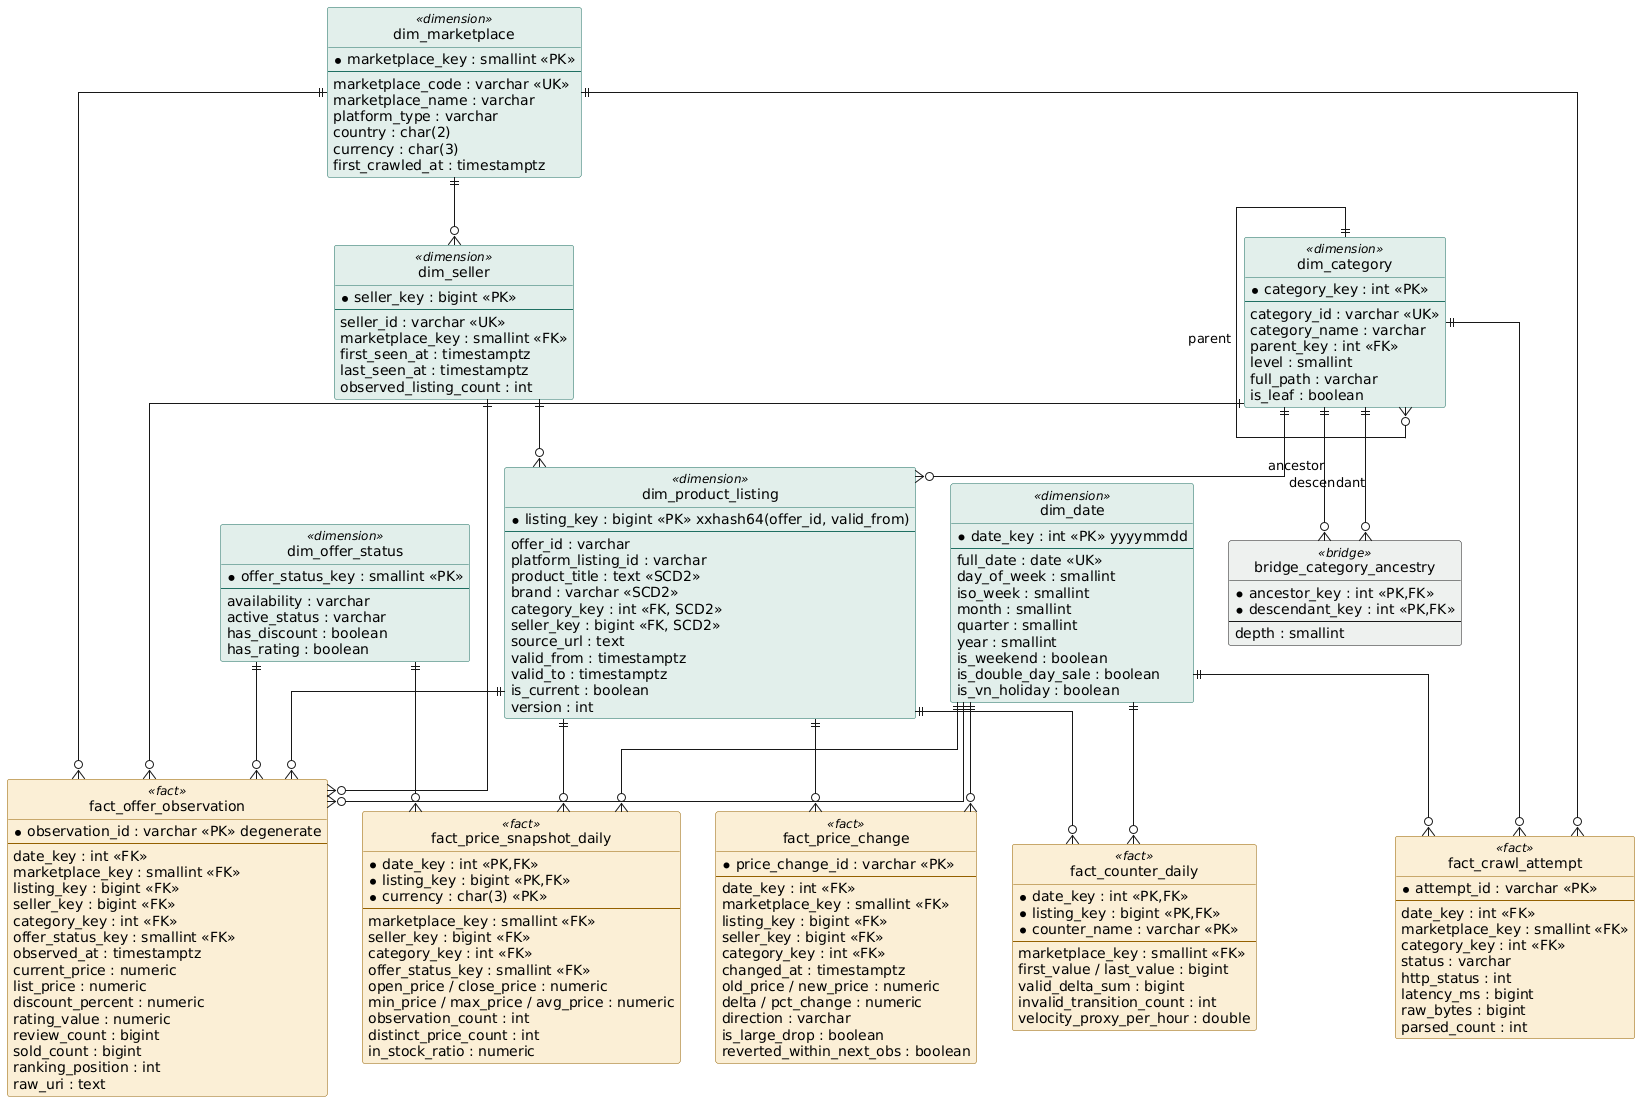

The diagram above was rendered by PlantUML. Its source (embedded in the PNG):
@startuml marketplace_star_schema
' Phase 10 marketplace star schema (proposed, docs/PLAN_PHASE10_DIMENSIONAL_MODEL.md).
' Render with https://www.plantuml.com/plantuml or the VS Code "PlantUML" extension.
' PK = primary key, FK = foreign key, SCD2 = versioned attribute.

hide circle
skinparam linetype ortho
skinparam shadowing false
skinparam class {
  BackgroundColor<<dimension>> #E2EFEB
  BorderColor<<dimension>> #1F6F62
  BackgroundColor<<fact>> #FBEFD6
  BorderColor<<fact>> #946000
  BackgroundColor<<bridge>> #EEF1EF
}

entity "dim_date" as dim_date <<dimension>> {
  * date_key : int <<PK>> yyyymmdd
  --
  full_date : date <<UK>>
  day_of_week : smallint
  iso_week : smallint
  month : smallint
  quarter : smallint
  year : smallint
  is_weekend : boolean
  is_double_day_sale : boolean
  is_vn_holiday : boolean
}

entity "dim_marketplace" as dim_marketplace <<dimension>> {
  * marketplace_key : smallint <<PK>>
  --
  marketplace_code : varchar <<UK>>
  marketplace_name : varchar
  platform_type : varchar
  country : char(2)
  currency : char(3)
  first_crawled_at : timestamptz
}

entity "dim_seller" as dim_seller <<dimension>> {
  * seller_key : bigint <<PK>>
  --
  seller_id : varchar <<UK>>
  marketplace_key : smallint <<FK>>
  first_seen_at : timestamptz
  last_seen_at : timestamptz
  observed_listing_count : int
}

entity "dim_category" as dim_category <<dimension>> {
  * category_key : int <<PK>>
  --
  category_id : varchar <<UK>>
  category_name : varchar
  parent_key : int <<FK>>
  level : smallint
  full_path : varchar
  is_leaf : boolean
}

entity "bridge_category_ancestry" as bridge <<bridge>> {
  * ancestor_key : int <<PK,FK>>
  * descendant_key : int <<PK,FK>>
  --
  depth : smallint
}

entity "dim_product_listing" as dim_listing <<dimension>> {
  * listing_key : bigint <<PK>> xxhash64(offer_id, valid_from)
  --
  offer_id : varchar
  platform_listing_id : varchar
  product_title : text <<SCD2>>
  brand : varchar <<SCD2>>
  category_key : int <<FK, SCD2>>
  seller_key : bigint <<FK, SCD2>>
  source_url : text
  valid_from : timestamptz
  valid_to : timestamptz
  is_current : boolean
  version : int
}

entity "dim_offer_status" as dim_status <<dimension>> {
  * offer_status_key : smallint <<PK>>
  --
  availability : varchar
  active_status : varchar
  has_discount : boolean
  has_rating : boolean
}

entity "fact_offer_observation" as f_obs <<fact>> {
  * observation_id : varchar <<PK>> degenerate
  --
  date_key : int <<FK>>
  marketplace_key : smallint <<FK>>
  listing_key : bigint <<FK>>
  seller_key : bigint <<FK>>
  category_key : int <<FK>>
  offer_status_key : smallint <<FK>>
  observed_at : timestamptz
  current_price : numeric
  list_price : numeric
  discount_percent : numeric
  rating_value : numeric
  review_count : bigint
  sold_count : bigint
  ranking_position : int
  raw_uri : text
}

entity "fact_price_snapshot_daily" as f_snap <<fact>> {
  * date_key : int <<PK,FK>>
  * listing_key : bigint <<PK,FK>>
  * currency : char(3) <<PK>>
  --
  marketplace_key : smallint <<FK>>
  seller_key : bigint <<FK>>
  category_key : int <<FK>>
  offer_status_key : smallint <<FK>>
  open_price / close_price : numeric
  min_price / max_price / avg_price : numeric
  observation_count : int
  distinct_price_count : int
  in_stock_ratio : numeric
}

entity "fact_price_change" as f_change <<fact>> {
  * price_change_id : varchar <<PK>>
  --
  date_key : int <<FK>>
  marketplace_key : smallint <<FK>>
  listing_key : bigint <<FK>>
  seller_key : bigint <<FK>>
  category_key : int <<FK>>
  changed_at : timestamptz
  old_price / new_price : numeric
  delta / pct_change : numeric
  direction : varchar
  is_large_drop : boolean
  reverted_within_next_obs : boolean
}

entity "fact_counter_daily" as f_counter <<fact>> {
  * date_key : int <<PK,FK>>
  * listing_key : bigint <<PK,FK>>
  * counter_name : varchar <<PK>>
  --
  marketplace_key : smallint <<FK>>
  first_value / last_value : bigint
  valid_delta_sum : bigint
  invalid_transition_count : int
  velocity_proxy_per_hour : double
}

entity "fact_crawl_attempt" as f_crawl <<fact>> {
  * attempt_id : varchar <<PK>>
  --
  date_key : int <<FK>>
  marketplace_key : smallint <<FK>>
  category_key : int <<FK>>
  status : varchar
  http_status : int
  latency_ms : bigint
  raw_bytes : bigint
  parsed_count : int
}

' dimension-to-dimension
dim_marketplace ||--o{ dim_seller
dim_category ||--o{ dim_category : parent
dim_category ||--o{ bridge : ancestor
dim_category ||--o{ bridge : descendant
dim_category ||--o{ dim_listing
dim_seller ||--o{ dim_listing

' fact_offer_observation
dim_date ||--o{ f_obs
dim_marketplace ||--o{ f_obs
dim_listing ||--o{ f_obs
dim_seller ||--o{ f_obs
dim_category ||--o{ f_obs
dim_status ||--o{ f_obs

' fact_price_snapshot_daily
dim_date ||--o{ f_snap
dim_listing ||--o{ f_snap
dim_status ||--o{ f_snap

' fact_price_change
dim_date ||--o{ f_change
dim_listing ||--o{ f_change

' fact_counter_daily
dim_date ||--o{ f_counter
dim_listing ||--o{ f_counter

' fact_crawl_attempt
dim_date ||--o{ f_crawl
dim_marketplace ||--o{ f_crawl
dim_category ||--o{ f_crawl

@enduml